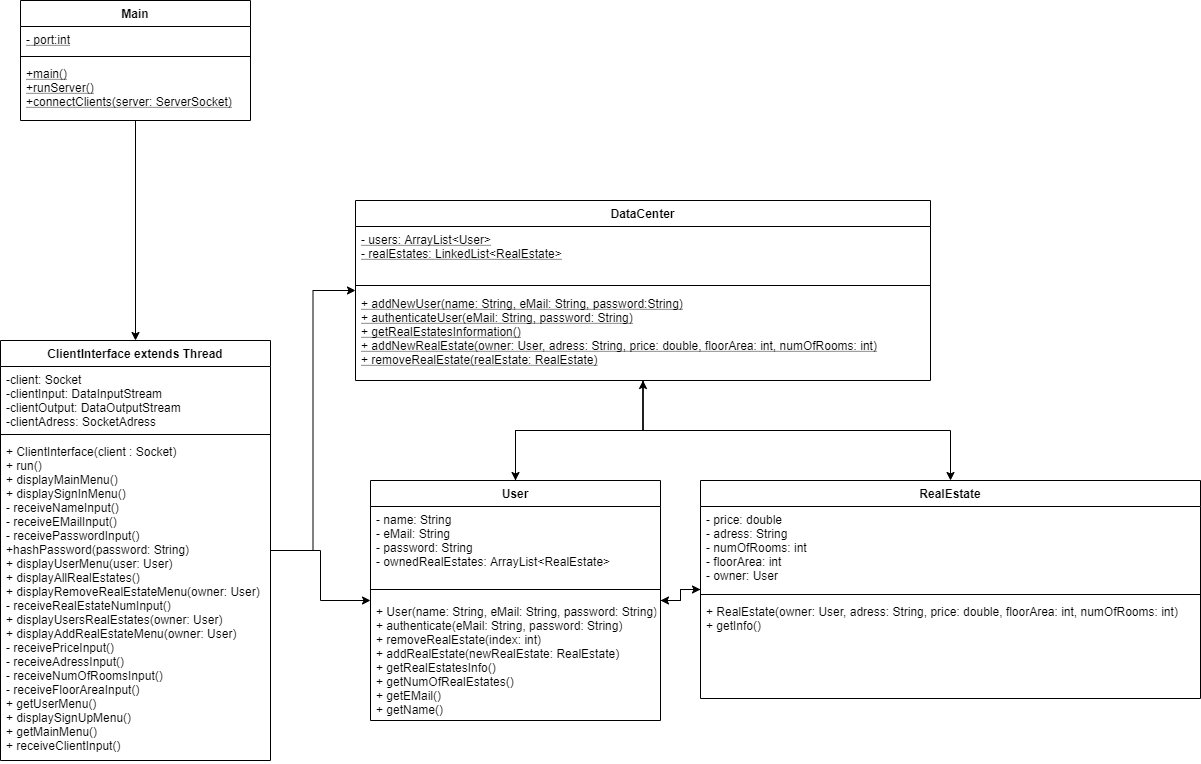

The diagram above was exported from draw.io. Its source (the exported page's mxGraphModel, read from the mxfile embedded in the PNG):
<mxGraphModel dx="1086" dy="806" grid="1" gridSize="10" guides="1" tooltips="1" connect="1" arrows="1" fold="1" page="1" pageScale="1" pageWidth="850" pageHeight="1100" math="0" shadow="0">
  <root>
    <mxCell id="0" />
    <mxCell id="1" parent="0" />
    <mxCell id="IXl5I5hSZ9VSD0nl5n4H-8" style="edgeStyle=orthogonalEdgeStyle;rounded=0;orthogonalLoop=1;jettySize=auto;html=1;" parent="1" source="hi_FXAqxv4JR-hP9kOLW-1" target="hi_FXAqxv4JR-hP9kOLW-5" edge="1">
      <mxGeometry relative="1" as="geometry" />
    </mxCell>
    <mxCell id="hi_FXAqxv4JR-hP9kOLW-1" value="Main" style="swimlane;fontStyle=1;align=center;verticalAlign=top;childLayout=stackLayout;horizontal=1;startSize=26;horizontalStack=0;resizeParent=1;resizeParentMax=0;resizeLast=0;collapsible=1;marginBottom=0;" parent="1" vertex="1">
      <mxGeometry x="90" y="220" width="230" height="120" as="geometry" />
    </mxCell>
    <mxCell id="hi_FXAqxv4JR-hP9kOLW-2" value="- port:int" style="text;strokeColor=none;fillColor=none;align=left;verticalAlign=top;spacingLeft=4;spacingRight=4;overflow=hidden;rotatable=0;points=[[0,0.5],[1,0.5]];portConstraint=eastwest;fontStyle=4" parent="hi_FXAqxv4JR-hP9kOLW-1" vertex="1">
      <mxGeometry y="26" width="230" height="26" as="geometry" />
    </mxCell>
    <mxCell id="hi_FXAqxv4JR-hP9kOLW-3" value="" style="line;strokeWidth=1;fillColor=none;align=left;verticalAlign=middle;spacingTop=-1;spacingLeft=3;spacingRight=3;rotatable=0;labelPosition=right;points=[];portConstraint=eastwest;" parent="hi_FXAqxv4JR-hP9kOLW-1" vertex="1">
      <mxGeometry y="52" width="230" height="8" as="geometry" />
    </mxCell>
    <mxCell id="hi_FXAqxv4JR-hP9kOLW-4" value="+main()&#10;+runServer()&#10;+connectClients(server: ServerSocket)&#10;" style="text;strokeColor=none;fillColor=none;align=left;verticalAlign=top;spacingLeft=4;spacingRight=4;overflow=hidden;rotatable=0;points=[[0,0.5],[1,0.5]];portConstraint=eastwest;fontStyle=4" parent="hi_FXAqxv4JR-hP9kOLW-1" vertex="1">
      <mxGeometry y="60" width="230" height="60" as="geometry" />
    </mxCell>
    <mxCell id="IXl5I5hSZ9VSD0nl5n4H-9" style="edgeStyle=orthogonalEdgeStyle;rounded=0;orthogonalLoop=1;jettySize=auto;html=1;verticalAlign=top;" parent="1" source="hi_FXAqxv4JR-hP9kOLW-5" target="hi_FXAqxv4JR-hP9kOLW-13" edge="1">
      <mxGeometry relative="1" as="geometry" />
    </mxCell>
    <mxCell id="IXl5I5hSZ9VSD0nl5n4H-10" style="edgeStyle=orthogonalEdgeStyle;rounded=0;orthogonalLoop=1;jettySize=auto;html=1;" parent="1" source="hi_FXAqxv4JR-hP9kOLW-5" target="hi_FXAqxv4JR-hP9kOLW-9" edge="1">
      <mxGeometry relative="1" as="geometry" />
    </mxCell>
    <mxCell id="hi_FXAqxv4JR-hP9kOLW-5" value="ClientInterface extends Thread" style="swimlane;fontStyle=1;align=center;verticalAlign=top;childLayout=stackLayout;horizontal=1;startSize=26;horizontalStack=0;resizeParent=1;resizeParentMax=0;resizeLast=0;collapsible=1;marginBottom=0;" parent="1" vertex="1">
      <mxGeometry x="70" y="560" width="270" height="420" as="geometry" />
    </mxCell>
    <mxCell id="hi_FXAqxv4JR-hP9kOLW-6" value="-client: Socket&#10;-clientInput: DataInputStream&#10;-clientOutput: DataOutputStream&#10;-clientAdress: SocketAdress&#10;" style="text;strokeColor=none;fillColor=none;align=left;verticalAlign=top;spacingLeft=4;spacingRight=4;overflow=hidden;rotatable=0;points=[[0,0.5],[1,0.5]];portConstraint=eastwest;" parent="hi_FXAqxv4JR-hP9kOLW-5" vertex="1">
      <mxGeometry y="26" width="270" height="64" as="geometry" />
    </mxCell>
    <mxCell id="hi_FXAqxv4JR-hP9kOLW-7" value="" style="line;strokeWidth=1;fillColor=none;align=left;verticalAlign=middle;spacingTop=-1;spacingLeft=3;spacingRight=3;rotatable=0;labelPosition=right;points=[];portConstraint=eastwest;" parent="hi_FXAqxv4JR-hP9kOLW-5" vertex="1">
      <mxGeometry y="90" width="270" height="8" as="geometry" />
    </mxCell>
    <mxCell id="hi_FXAqxv4JR-hP9kOLW-8" value="+ ClientInterface(client : Socket)&#10;+ run()&#10;+ displayMainMenu()&#10;+ displaySignInMenu()&#10;- receiveNameInput()&#10;- receiveEMailInput()&#10;- receivePasswordInput()&#10;+hashPassword(password: String)&#10;+ displayUserMenu(user: User)&#10;+ displayAllRealEstates()&#10;+ displayRemoveRealEstateMenu(owner: User)&#10;- receiveRealEstateNumInput()&#10;+ displayUsersRealEstates(owner: User)&#10;+ displayAddRealEstateMenu(owner: User)&#10;- receivePriceInput()&#10;- receiveAdressInput()&#10;- receiveNumOfRoomsInput()&#10;- receiveFloorAreaInput()&#10;+ getUserMenu()&#10;+ displaySignUpMenu()&#10;+ getMainMenu()&#10;+ receiveClientInput()&#10;" style="text;strokeColor=none;fillColor=none;align=left;verticalAlign=top;spacingLeft=4;spacingRight=4;overflow=hidden;rotatable=0;points=[[0,0.5],[1,0.5]];portConstraint=eastwest;" parent="hi_FXAqxv4JR-hP9kOLW-5" vertex="1">
      <mxGeometry y="98" width="270" height="322" as="geometry" />
    </mxCell>
    <mxCell id="ul5ZDdfMionyKRLc5kxO-18" style="edgeStyle=orthogonalEdgeStyle;rounded=0;orthogonalLoop=1;jettySize=auto;html=1;" parent="1" source="hi_FXAqxv4JR-hP9kOLW-9" target="ul5ZDdfMionyKRLc5kxO-1" edge="1">
      <mxGeometry relative="1" as="geometry" />
    </mxCell>
    <mxCell id="ul5ZDdfMionyKRLc5kxO-19" style="edgeStyle=orthogonalEdgeStyle;rounded=0;orthogonalLoop=1;jettySize=auto;html=1;" parent="1" source="hi_FXAqxv4JR-hP9kOLW-9" target="hi_FXAqxv4JR-hP9kOLW-13" edge="1">
      <mxGeometry relative="1" as="geometry" />
    </mxCell>
    <mxCell id="hi_FXAqxv4JR-hP9kOLW-9" value="User" style="swimlane;fontStyle=1;align=center;verticalAlign=top;childLayout=stackLayout;horizontal=1;startSize=26;horizontalStack=0;resizeParent=1;resizeParentMax=0;resizeLast=0;collapsible=1;marginBottom=0;" parent="1" vertex="1">
      <mxGeometry x="440" y="700" width="290" height="240" as="geometry" />
    </mxCell>
    <mxCell id="hi_FXAqxv4JR-hP9kOLW-10" value="- name: String&#10;- eMail: String&#10;- password: String&#10;- ownedRealEstates: ArrayList&lt;RealEstate&gt;&#10;" style="text;strokeColor=none;fillColor=none;align=left;verticalAlign=top;spacingLeft=4;spacingRight=4;overflow=hidden;rotatable=0;points=[[0,0.5],[1,0.5]];portConstraint=eastwest;" parent="hi_FXAqxv4JR-hP9kOLW-9" vertex="1">
      <mxGeometry y="26" width="290" height="74" as="geometry" />
    </mxCell>
    <mxCell id="hi_FXAqxv4JR-hP9kOLW-11" value="" style="line;strokeWidth=1;fillColor=none;align=left;verticalAlign=middle;spacingTop=-1;spacingLeft=3;spacingRight=3;rotatable=0;labelPosition=right;points=[];portConstraint=eastwest;" parent="hi_FXAqxv4JR-hP9kOLW-9" vertex="1">
      <mxGeometry y="100" width="290" height="18" as="geometry" />
    </mxCell>
    <mxCell id="hi_FXAqxv4JR-hP9kOLW-12" value="+ User(name: String, eMail: String, password: String)&#10;+ authenticate(eMail: String, password: String)&#10;+ removeRealEstate(index: int)&#10;+ addRealEstate(newRealEstate: RealEstate)&#10;+ getRealEstatesInfo()&#10;+ getNumOfRealEstates()&#10;+ getEMail()&#10;+ getName()" style="text;strokeColor=none;fillColor=none;align=left;verticalAlign=top;spacingLeft=4;spacingRight=4;overflow=hidden;rotatable=0;points=[[0,0.5],[1,0.5]];portConstraint=eastwest;" parent="hi_FXAqxv4JR-hP9kOLW-9" vertex="1">
      <mxGeometry y="118" width="290" height="122" as="geometry" />
    </mxCell>
    <mxCell id="ul5ZDdfMionyKRLc5kxO-22" style="edgeStyle=orthogonalEdgeStyle;rounded=0;orthogonalLoop=1;jettySize=auto;html=1;" parent="1" source="hi_FXAqxv4JR-hP9kOLW-13" target="hi_FXAqxv4JR-hP9kOLW-9" edge="1">
      <mxGeometry relative="1" as="geometry" />
    </mxCell>
    <mxCell id="ul5ZDdfMionyKRLc5kxO-23" style="edgeStyle=orthogonalEdgeStyle;rounded=0;orthogonalLoop=1;jettySize=auto;html=1;" parent="1" source="hi_FXAqxv4JR-hP9kOLW-13" target="ul5ZDdfMionyKRLc5kxO-1" edge="1">
      <mxGeometry relative="1" as="geometry" />
    </mxCell>
    <mxCell id="hi_FXAqxv4JR-hP9kOLW-13" value="DataCenter" style="swimlane;fontStyle=1;align=center;verticalAlign=top;childLayout=stackLayout;horizontal=1;startSize=26;horizontalStack=0;resizeParent=1;resizeParentMax=0;resizeLast=0;collapsible=1;marginBottom=0;" parent="1" vertex="1">
      <mxGeometry x="425" y="420" width="575" height="180" as="geometry" />
    </mxCell>
    <mxCell id="hi_FXAqxv4JR-hP9kOLW-14" value="- users: ArrayList&lt;User&gt;&#10;- realEstates: LinkedList&lt;RealEstate&gt;" style="text;strokeColor=none;fillColor=none;align=left;verticalAlign=top;spacingLeft=4;spacingRight=4;overflow=hidden;rotatable=0;points=[[0,0.5],[1,0.5]];portConstraint=eastwest;fontStyle=4" parent="hi_FXAqxv4JR-hP9kOLW-13" vertex="1">
      <mxGeometry y="26" width="575" height="54" as="geometry" />
    </mxCell>
    <mxCell id="hi_FXAqxv4JR-hP9kOLW-15" value="" style="line;strokeWidth=1;fillColor=none;align=left;verticalAlign=middle;spacingTop=-1;spacingLeft=3;spacingRight=3;rotatable=0;labelPosition=right;points=[];portConstraint=eastwest;" parent="hi_FXAqxv4JR-hP9kOLW-13" vertex="1">
      <mxGeometry y="80" width="575" height="10" as="geometry" />
    </mxCell>
    <mxCell id="hi_FXAqxv4JR-hP9kOLW-16" value="+ addNewUser(name: String, eMail: String, password:String)&#10;+ authenticateUser(eMail: String, password: String)&#10;+ getRealEstatesInformation()&#10;+ addNewRealEstate(owner: User, adress: String, price: double, floorArea: int, numOfRooms: int)&#10;+ removeRealEstate(realEstate: RealEstate)" style="text;strokeColor=none;fillColor=none;align=left;verticalAlign=top;spacingLeft=4;spacingRight=4;overflow=hidden;rotatable=0;points=[[0,0.5],[1,0.5]];portConstraint=eastwest;fontStyle=4" parent="hi_FXAqxv4JR-hP9kOLW-13" vertex="1">
      <mxGeometry y="90" width="575" height="90" as="geometry" />
    </mxCell>
    <mxCell id="ul5ZDdfMionyKRLc5kxO-20" style="edgeStyle=orthogonalEdgeStyle;rounded=0;orthogonalLoop=1;jettySize=auto;html=1;" parent="1" source="ul5ZDdfMionyKRLc5kxO-1" target="hi_FXAqxv4JR-hP9kOLW-9" edge="1">
      <mxGeometry relative="1" as="geometry" />
    </mxCell>
    <mxCell id="ul5ZDdfMionyKRLc5kxO-1" value="RealEstate" style="swimlane;fontStyle=1;align=center;verticalAlign=top;childLayout=stackLayout;horizontal=1;startSize=26;horizontalStack=0;resizeParent=1;resizeParentMax=0;resizeLast=0;collapsible=1;marginBottom=0;" parent="1" vertex="1">
      <mxGeometry x="770" y="700" width="500" height="218" as="geometry" />
    </mxCell>
    <mxCell id="ul5ZDdfMionyKRLc5kxO-2" value="- price: double&#10;- adress: String&#10;- numOfRooms: int&#10;- floorArea: int&#10;- owner: User" style="text;strokeColor=none;fillColor=none;align=left;verticalAlign=top;spacingLeft=4;spacingRight=4;overflow=hidden;rotatable=0;points=[[0,0.5],[1,0.5]];portConstraint=eastwest;fontStyle=0" parent="ul5ZDdfMionyKRLc5kxO-1" vertex="1">
      <mxGeometry y="26" width="500" height="84" as="geometry" />
    </mxCell>
    <mxCell id="ul5ZDdfMionyKRLc5kxO-3" value="" style="line;strokeWidth=1;fillColor=none;align=left;verticalAlign=middle;spacingTop=-1;spacingLeft=3;spacingRight=3;rotatable=0;labelPosition=right;points=[];portConstraint=eastwest;" parent="ul5ZDdfMionyKRLc5kxO-1" vertex="1">
      <mxGeometry y="110" width="500" height="8" as="geometry" />
    </mxCell>
    <mxCell id="ul5ZDdfMionyKRLc5kxO-4" value="+ RealEstate(owner: User, adress: String, price: double, floorArea: int, numOfRooms: int)&#10;+ getInfo()" style="text;strokeColor=none;fillColor=none;align=left;verticalAlign=top;spacingLeft=4;spacingRight=4;overflow=hidden;rotatable=0;points=[[0,0.5],[1,0.5]];portConstraint=eastwest;" parent="ul5ZDdfMionyKRLc5kxO-1" vertex="1">
      <mxGeometry y="118" width="500" height="100" as="geometry" />
    </mxCell>
  </root>
</mxGraphModel>